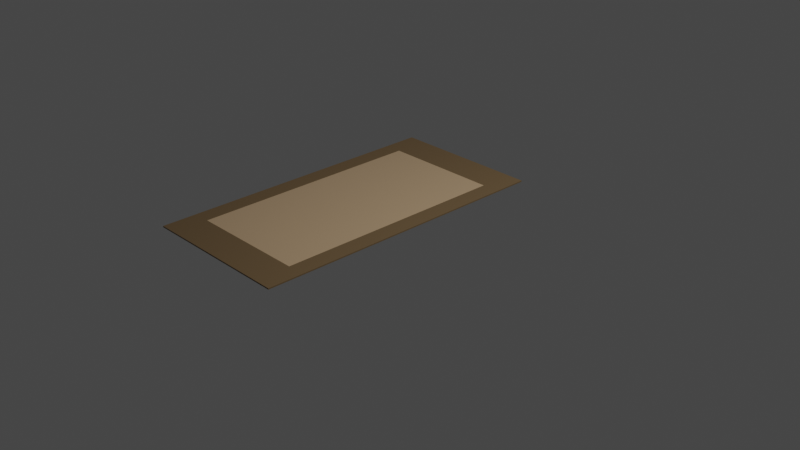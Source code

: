 # Source: living-room-rug.blend  (saved by Blender 2.93.21; exported with 4.5.12 LTS)
import bpy
from mathutils import Matrix  # noqa: F401  (used for matrix-valued properties, if any)

bpy.ops.wm.read_factory_settings(use_empty=True)
scene = bpy.context.scene
scene.name = 'Scene'

# ---- collections
col_collection = bpy.data.collections.new('Collection'); scene.collection.children.link(col_collection)

# ---- materials (node trees are filled in below, after node groups)
mat_rug_inner = bpy.data.materials.new('rug inner')
mat_rug_inner.alpha_threshold = 0.0
mat_rug_inner.use_transparent_shadow = False
mat_rug_inner.line_color = (0.0, 0.0, 0.0, 1.0)
mat_rug_outer = bpy.data.materials.new('rug outer')
mat_rug_outer.use_transparent_shadow = False

# ---- material node trees
mat_rug_inner.use_nodes = True; mat_rug_inner.node_tree.nodes.clear()
_N = mat_rug_inner.node_tree.nodes; _L = mat_rug_inner.node_tree.links
n0 = _N.new('ShaderNodeOutputMaterial'); n0.name = 'Material Output'; n0.location = (300, 300)
n1 = _N.new('ShaderNodeBsdfPrincipled'); n1.name = 'Principled BSDF'; n1.location = (10, 300)
n1.distribution = 'GGX'
n1.subsurface_method = 'BURLEY'
n1.inputs[0].default_value = (0.5271, 0.3613, 0.2122, 1.0)
n1.inputs[2].default_value = 0.4
n1.inputs[3].default_value = 1.45
n1.inputs[27].default_value = (0.0, 0.0, 0.0, 1.0)
n1.inputs[28].default_value = 1.0
_L.new(n1.outputs[0], n0.inputs[0])
n0.is_active_output = True
mat_rug_outer.use_nodes = True; mat_rug_outer.node_tree.nodes.clear()
_N = mat_rug_outer.node_tree.nodes; _L = mat_rug_outer.node_tree.links
n0 = _N.new('ShaderNodeBsdfPrincipled'); n0.name = 'Principled BSDF'; n0.location = (10, 300)
n0.distribution = 'GGX'
n0.subsurface_method = 'BURLEY'
n0.inputs[0].default_value = (0.1651, 0.107, 0.05127, 1.0)
n0.inputs[3].default_value = 1.45
n0.inputs[27].default_value = (0.0, 0.0, 0.0, 1.0)
n0.inputs[28].default_value = 1.0
n1 = _N.new('ShaderNodeOutputMaterial'); n1.name = 'Material Output'; n1.location = (300, 300)
_L.new(n0.outputs[0], n1.inputs[0])
n1.is_active_output = True

# ---- world
world_world = bpy.data.worlds.new('World'); scene.world = world_world
world_world.use_nodes = True; world_world.node_tree.nodes.clear()
_N = world_world.node_tree.nodes; _L = world_world.node_tree.links
n0 = _N.new('ShaderNodeOutputWorld'); n0.name = 'World Output'; n0.location = (300, 300)
n1 = _N.new('ShaderNodeBackground'); n1.name = 'Background'; n1.location = (10, 300)
n1.inputs[0].default_value = (0.05088, 0.05088, 0.05088, 1.0)
_L.new(n1.outputs[0], n0.inputs[0])
n0.is_active_output = True
world_world.color = (0.05088, 0.05088, 0.05088)
world_world.use_sun_shadow = False
world_world.sun_shadow_jitter_overblur = 0.0

# ---- cameras
cam_camera = bpy.data.cameras.new('Camera')
cam_camera.clip_end = 100.0
cam_camera.ortho_scale = 7.314

# ---- lights
light_light = bpy.data.lights.new('Light', 'POINT')
light_light.transmission_factor = 0.0
light_light.energy = 1000.0
light_light.shadow_soft_size = 0.1
light_light.shadow_maximum_resolution = 0.006
light_light.use_absolute_resolution = True

# ---- meshes
me_cube_026 = bpy.data.meshes.new('Cube.026')
me_cube_026.from_pydata([(0.7716, 0.7716, 1.0), (1.0, 1.0, -1.0), (0.7716, -0.7716, 1.0), (1.0, -1.0, -1.0), (-0.7716, 0.7716, 1.0), (-1.0, 1.0, -1.0), (-0.7716, -0.7716, 1.0), (-1.0, -1.0, -1.0), (1.0, -1.0, 1.0), (-1.0, -1.0, 1.0), (1.0, 1.0, 1.0), (-1.0, 1.0, 1.0)], [], [(0, 4, 6, 2), (3, 8, 9, 7), (7, 9, 11, 5), (5, 1, 3, 7), (1, 10, 8, 3), (5, 11, 10, 1), (2, 6, 9, 8), (0, 2, 8, 10), (6, 4, 11, 9), (4, 0, 10, 11)])
me_cube_026.polygons.foreach_set('material_index', [0, 1, 1, 1, 1, 1, 1, 1, 1, 1])
_uv = me_cube_026.uv_layers.new(name='UVMap')
_uv.uv.foreach_set('vector', [0.6535, 0.5285, 0.8465, 0.5285, 0.8465, 0.7215, 0.6535, 0.7215, 0.375, 0.75, 0.625, 0.75, 0.625, 1.0, 0.375, 1.0, 0.375, 0.0, 0.625, 0.0, 0.625, 0.25, 0.375, 0.25, 0.125, 0.5, 0.375, 0.5, 0.375, 0.75, 0.125, 0.75, 0.375, 0.5, 0.625, 0.5, 0.625, 0.75, 0.375, 0.75, 0.375, 0.25, 0.625, 0.25, 0.625, 0.5, 0.375, 0.5, 0.6535, 0.7215, 0.8465, 0.7215, 0.875, 0.75, 0.625, 0.75, 0.6535, 0.5285, 0.6535, 0.7215, 0.625, 0.75, 0.625, 0.5, 0.8465, 0.7215, 0.8465, 0.5285, 0.875, 0.5, 0.875, 0.75, 0.8465, 0.5285, 0.6535, 0.5285, 0.625, 0.5, 0.875, 0.5])
me_cube_026.materials.append(mat_rug_inner)
me_cube_026.materials.append(mat_rug_outer)
me_cube_026.use_remesh_preserve_volume = False
me_cube_026.use_remesh_preserve_attributes = False
me_cube_026.use_mirror_vertex_groups = False
me_cube_026.update()

# ---- objects
ob_light = bpy.data.objects.new('Light', light_light)
ob_camera = bpy.data.objects.new('Camera', cam_camera)
ob_cube_021 = bpy.data.objects.new('Cube.021', me_cube_026)

# ---- transforms, parenting, visibility, modifiers, constraints
ob_light.location = (4.076, 1.005, 5.904)
ob_light.rotation_euler = (0.6503, 0.05522, 1.866)
ob_light.lock_rotations_4d = False
ob_light.empty_display_type = 'ARROWS'
ob_light.color = (0.0, 0.0, 0.0, 0.0)
ob_light.lineart.crease_threshold = 0.0
ob_camera.location = (7.359, -6.926, 4.958)
ob_camera.rotation_euler = (1.109, 0.0, 0.8149)
ob_camera.lock_rotations_4d = False
ob_camera.empty_display_type = 'ARROWS'
ob_camera.color = (0.0, 0.0, 0.0, 0.0)
ob_camera.display_type = 'WIRE'
ob_camera.lineart.crease_threshold = 0.0
ob_cube_021.location = (-0.4281, -0.284, 0.1217)
ob_cube_021.scale = (0.8411, 1.679, 0.006769)
ob_cube_021.lock_rotations_4d = False
ob_cube_021.empty_display_type = 'ARROWS'
ob_cube_021.lineart.crease_threshold = 0.0

# ---- collection membership
col_collection.objects.link(ob_light)
col_collection.objects.link(ob_camera)
col_collection.objects.link(ob_cube_021)

# ---- scene / render settings (as saved in the file)
scene.camera = ob_camera
scene.frame_start = 1; scene.frame_end = 250; scene.frame_set(1)
scene.render.engine = 'BLENDER_EEVEE_NEXT'
scene.cycles.use_denoising = False
scene.cycles.samples = 128
scene.cycles.sampling_pattern = 'TABULATED_SOBOL'
scene.cycles.use_adaptive_sampling = False
scene.cycles.use_light_tree = False
scene.view_settings.view_transform = 'Filmic'
bpy.context.view_layer.update()
